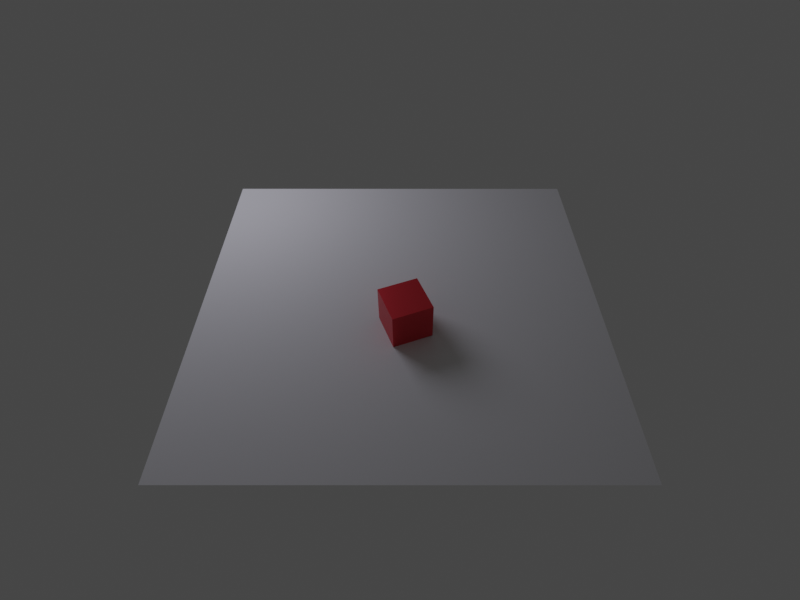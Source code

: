 # Source: cube.blend  (saved by Blender 2.90.8; exported with 4.5.12 LTS)
import bpy
from mathutils import Matrix  # noqa: F401  (used for matrix-valued properties, if any)

bpy.ops.wm.read_factory_settings(use_empty=True)
scene = bpy.context.scene
scene.name = 'Scene'

# ---- collections
col_collection = bpy.data.collections.new('Collection'); scene.collection.children.link(col_collection)

# ---- materials (node trees are filled in below, after node groups)
mat_redmaterial = bpy.data.materials.new('RedMaterial')
mat_redmaterial.alpha_threshold = 0.0
mat_redmaterial.use_transparent_shadow = False
mat_redmaterial.line_color = (0.0, 0.0, 0.0, 1.0)

# ---- material node trees
mat_redmaterial.use_nodes = True; mat_redmaterial.node_tree.nodes.clear()
_N = mat_redmaterial.node_tree.nodes; _L = mat_redmaterial.node_tree.links
n0 = _N.new('ShaderNodeOutputMaterial'); n0.name = 'Material Output'; n0.location = (300, 300)
n1 = _N.new('ShaderNodeBsdfPrincipled'); n1.name = 'Principled BSDF'; n1.location = (10, 300)
n1.distribution = 'GGX'
n1.subsurface_method = 'BURLEY'
n1.inputs[0].default_value = (0.8, 0.05702, 0.07298, 1.0)
n1.inputs[1].default_value = 0.7872
n1.inputs[2].default_value = 0.4
n1.inputs[3].default_value = 1.45
n1.inputs[13].default_value = 0.1809
n1.inputs[27].default_value = (0.0, 0.0, 0.0, 1.0)
n1.inputs[28].default_value = 1.0
_L.new(n1.outputs[0], n0.inputs[0])
n0.is_active_output = True

# ---- world
world_world = bpy.data.worlds.new('World'); scene.world = world_world
world_world.use_nodes = True; world_world.node_tree.nodes.clear()
_N = world_world.node_tree.nodes; _L = world_world.node_tree.links
n0 = _N.new('ShaderNodeOutputWorld'); n0.name = 'World Output'; n0.location = (300, 300)
n1 = _N.new('ShaderNodeBackground'); n1.name = 'Background'; n1.location = (10, 300)
n1.inputs[0].default_value = (0.05088, 0.05088, 0.05088, 1.0)
_L.new(n1.outputs[0], n0.inputs[0])
n0.is_active_output = True
world_world.color = (0.05088, 0.05088, 0.05088)
world_world.use_sun_shadow = False
world_world.sun_shadow_jitter_overblur = 0.0

# ---- cameras
cam_camera = bpy.data.cameras.new('Camera')
cam_camera.clip_end = 100.0
cam_camera.lens = 25.0
cam_camera.ortho_scale = 7.314

# ---- lights
light_point = bpy.data.lights.new('Point', 'POINT')
light_point.color = (0.8577, 0.8464, 0.9935)
light_point.transmission_factor = 0.0
light_point.energy = 6.021
light_point.shadow_soft_size = 0.25
light_point.shadow_maximum_resolution = 0.006
light_point.use_absolute_resolution = True

# ---- meshes
me_cube = bpy.data.meshes.new('Cube')
me_cube.from_pydata([(1.0, 1.0, 1.0), (1.0, 1.0, -1.0), (1.0, -1.0, 1.0), (1.0, -1.0, -1.0), (-1.0, 1.0, 1.0), (-1.0, 1.0, -1.0), (-1.0, -1.0, 1.0), (-1.0, -1.0, -1.0)], [], [(0, 4, 6, 2), (3, 2, 6, 7), (7, 6, 4, 5), (5, 1, 3, 7), (1, 0, 2, 3), (5, 4, 0, 1)])
_uv = me_cube.uv_layers.new(name='UVMap')
_uv.uv.foreach_set('vector', [0.625, 0.5, 0.875, 0.5, 0.875, 0.75, 0.625, 0.75, 0.375, 0.75, 0.625, 0.75, 0.625, 1.0, 0.375, 1.0, 0.375, 0.0, 0.625, 0.0, 0.625, 0.25, 0.375, 0.25, 0.125, 0.5, 0.375, 0.5, 0.375, 0.75, 0.125, 0.75, 0.375, 0.5, 0.625, 0.5, 0.625, 0.75, 0.375, 0.75, 0.375, 0.25, 0.625, 0.25, 0.625, 0.5, 0.375, 0.5])
_ca = me_cube.color_attributes.new('Col', 'BYTE_COLOR', 'CORNER')
_ca.data.foreach_set('color', [1.0, 1.0, 1.0, 1.0, 1.0, 1.0, 1.0, 1.0, 1.0, 1.0, 1.0, 1.0, 1.0, 1.0, 1.0, 1.0, 1.0, 1.0, 1.0, 1.0, 1.0, 1.0, 1.0, 1.0, 1.0, 1.0, 1.0, 1.0, 1.0, 1.0, 1.0, 1.0, 1.0, 1.0, 1.0, 1.0, 1.0, 1.0, 1.0, 1.0, 1.0, 1.0, 1.0, 1.0, 1.0, 1.0, 1.0, 1.0, 1.0, 1.0, 1.0, 1.0, 1.0, 1.0, 1.0, 1.0, 1.0, 1.0, 1.0, 1.0, 1.0, 1.0, 1.0, 1.0, 1.0, 1.0, 1.0, 1.0, 1.0, 1.0, 1.0, 1.0, 1.0, 1.0, 1.0, 1.0, 1.0, 1.0, 1.0, 1.0, 1.0, 1.0, 1.0, 1.0, 1.0, 1.0, 1.0, 1.0, 1.0, 1.0, 1.0, 1.0, 1.0, 1.0, 1.0, 1.0])
me_cube.materials.append(mat_redmaterial)
me_cube.use_remesh_preserve_volume = False
me_cube.use_remesh_preserve_attributes = False
me_cube.use_mirror_vertex_groups = False
me_cube.update()
me_plane = bpy.data.meshes.new('Plane')
me_plane.from_pydata([(-1.0, -1.0, 0.0), (1.0, -1.0, 0.0), (-1.0, 1.0, 0.0), (1.0, 1.0, 0.0)], [], [(0, 1, 3, 2)])
_uv = me_plane.uv_layers.new(name='UVMap')
_uv.uv.foreach_set('vector', [0.0, 0.0, 1.0, 0.0, 1.0, 1.0, 0.0, 1.0])
me_plane.use_remesh_fix_poles = True
me_plane.use_remesh_preserve_attributes = False
me_plane.use_mirror_vertex_groups = False
me_plane.update()

# ---- objects
ob_cube = bpy.data.objects.new('cube', me_cube)
ob_camera = bpy.data.objects.new('camera', cam_camera)
ob_plane = bpy.data.objects.new('plane', me_plane)
ob_light = bpy.data.objects.new('light', light_point)

# ---- transforms, parenting, visibility, modifiers, constraints
ob_cube.location = (0.09392, 0.01221, 0.05186)
ob_cube.rotation_euler = (0.03006, -0.0267, 1.935)
ob_cube.scale = (0.05, 0.05, 0.05)
ob_cube.lock_rotations_4d = False
ob_cube.empty_display_type = 'ARROWS'
ob_cube.lineart.crease_threshold = 0.0
ob_camera.location = (1.0, 0.0, 1.0)
ob_camera.rotation_euler = (0.7854, 0.0, 1.571)
ob_camera.lock_rotations_4d = False
ob_camera.empty_display_type = 'ARROWS'
ob_camera.color = (0.0, 0.0, 0.0, 0.0)
ob_camera.display_type = 'WIRE'
ob_camera.lineart.crease_threshold = 0.0
ob_plane.location = (0.0, 0.0, 0.0)
ob_plane.scale = (0.5, 0.5, 1.0)
ob_plane.lineart.crease_threshold = 0.0
ob_light.location = (-0.4434, -0.5328, 0.5916)
ob_light.lineart.crease_threshold = 0.0

# ---- collection membership
col_collection.objects.link(ob_cube)
col_collection.objects.link(ob_camera)
col_collection.objects.link(ob_plane)
col_collection.objects.link(ob_light)

# ---- scene / render settings (as saved in the file)
scene.camera = ob_camera
scene.frame_start = 1; scene.frame_end = 250; scene.frame_set(1)
scene.render.engine = 'BLENDER_EEVEE_NEXT'
scene.render.resolution_x = 640
scene.render.resolution_y = 480
scene.cycles.use_denoising = False
scene.cycles.samples = 128
scene.cycles.sampling_pattern = 'TABULATED_SOBOL'
scene.cycles.use_adaptive_sampling = False
scene.cycles.use_light_tree = False
scene.view_settings.view_transform = 'Filmic'
bpy.context.view_layer.update()
